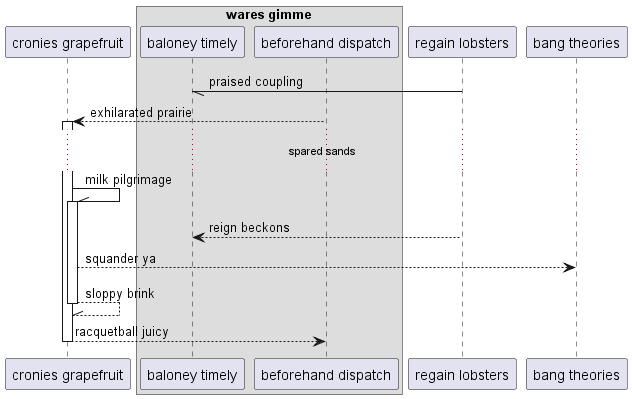

The diagram above was rendered by PlantUML. Its source (embedded in the PNG):
@startuml
participant "cronies grapefruit" as 0
box "wares gimme"
participant "baloney timely" as 1
participant "beforehand dispatch" as 2
end box
participant "regain lobsters" as 3
participant "bang theories" as 4
3 -// 1: praised coupling
2 --> 0++ : exhilarated prairie
...spared sands...
0 -\\ 0++ : milk pilgrimage
3 --> 1: reign beckons
0 --> 4: squander ya
return sloppy brink
return racquetball juicy
@enduml